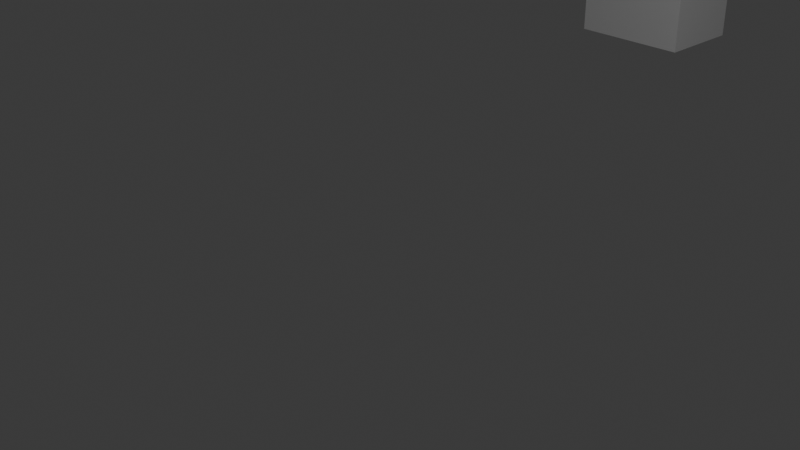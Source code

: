 # Source: space_egg.blend  (saved by Blender 4.1.23; exported with 4.5.12 LTS)
import bpy
from mathutils import Matrix  # noqa: F401  (used for matrix-valued properties, if any)

bpy.ops.wm.read_factory_settings(use_empty=True)
scene = bpy.context.scene
scene.name = 'Scene'

# ---- collections
col_collection = bpy.data.collections.new('Collection'); scene.collection.children.link(col_collection)

# ---- materials (node trees are filled in below, after node groups)
mat_material = bpy.data.materials.new('Material')
mat_material.alpha_threshold = 0.0
mat_material.use_transparent_shadow = False
mat_material.roughness = 0.5
mat_material.line_color = (0.0, 0.0, 0.0, 1.0)

# ---- material node trees
mat_material.use_nodes = True; mat_material.node_tree.nodes.clear()
_N = mat_material.node_tree.nodes; _L = mat_material.node_tree.links
n0 = _N.new('ShaderNodeOutputMaterial'); n0.name = 'Material Output'; n0.location = (300, 300)
n1 = _N.new('ShaderNodeBsdfPrincipled'); n1.name = 'Principled BSDF'; n1.location = (10, 300)
n1.inputs[3].default_value = 1.45
_L.new(n1.outputs[0], n0.inputs[0])
n0.is_active_output = True

# ---- world
world_world = bpy.data.worlds.new('World'); scene.world = world_world
world_world.use_nodes = True; world_world.node_tree.nodes.clear()
_N = world_world.node_tree.nodes; _L = world_world.node_tree.links
n0 = _N.new('ShaderNodeOutputWorld'); n0.name = 'World Output'; n0.location = (300, 300)
n1 = _N.new('ShaderNodeBackground'); n1.name = 'Background'; n1.location = (10, 300)
n1.inputs[0].default_value = (0.05088, 0.05088, 0.05088, 1.0)
_L.new(n1.outputs[0], n0.inputs[0])
n0.is_active_output = True
world_world.color = (0.05088, 0.05088, 0.05088)
world_world.use_sun_shadow = False
world_world.sun_shadow_jitter_overblur = 0.0

# ---- cameras
cam_camera = bpy.data.cameras.new('Camera')
cam_camera.clip_end = 100.0
cam_camera.ortho_scale = 7.314

# ---- lights
light_light = bpy.data.lights.new('Light', 'POINT')
light_light.transmission_factor = 0.0
light_light.energy = 1000.0
light_light.shadow_soft_size = 0.1
light_light.shadow_maximum_resolution = 0.006
light_light.use_absolute_resolution = True

# ---- meshes
me_cube = bpy.data.meshes.new('Cube')
me_cube.from_pydata([(1.0, -1.0, 1.0), (1.0, -1.0, -1.0), (-1.0, -1.0, 1.0), (-1.0, -1.0, -1.0), (-1.0, 0.0, -1.0), (1.0, 0.0, 1.0), (-1.0, 0.0, 1.0), (1.0, 0.0, -1.0)], [], [(5, 6, 2, 0), (1, 0, 2, 3), (4, 7, 1, 3), (7, 5, 0, 1), (3, 2, 6, 4)])
_uv = me_cube.uv_layers.new(name='UVMap')
_uv.uv.foreach_set('vector', [0.625, 0.625, 0.875, 0.625, 0.875, 0.75, 0.625, 0.75, 0.375, 0.75, 0.625, 0.75, 0.625, 1.0, 0.375, 1.0, 0.125, 0.625, 0.375, 0.625, 0.375, 0.75, 0.125, 0.75, 0.375, 0.625, 0.625, 0.625, 0.625, 0.75, 0.375, 0.75, 0.375, 0.0, 0.625, 0.0, 0.625, 0.125, 0.375, 0.125])
me_cube.materials.append(mat_material)
me_cube.use_mirror_vertex_groups = False
me_cube.update()
me_sphere = bpy.data.meshes.new('Sphere')
me_sphere.from_pydata([(0.0, 0.965, 0.0), (0.0, 0.8315, -0.3715), (0.1785, 0.9304, 0.0), (0.1802, 0.9061, -0.1987), (0.1622, 0.8155, -0.3715), (0.1379, 0.6935, -0.5231), (0.1084, 0.5449, -0.6474), (0.07466, 0.3753, -0.7399), (0.03806, 0.1913, -0.7968), (0.354, 0.8746, 0.0), (0.3536, 0.8536, -0.1987), (0.3182, 0.7682, -0.3715), (0.2706, 0.6533, -0.5231), (0.2126, 0.5133, -0.6474), (0.1464, 0.3536, -0.7399), (0.07466, 0.1802, -0.7968), (0.515, 0.7367, 0.0), (0.4834, 0.7367, -0.1987), (0.4619, 0.6913, -0.3715), (0.3928, 0.5879, -0.5231), (0.3087, 0.4619, -0.6474), (0.2126, 0.3182, -0.7399), (0.1084, 0.1622, -0.7968), (0.6337, 0.5911, 0.0), (0.6234, 0.5982, -0.1987), (0.5879, 0.5879, -0.3715), (0.5, 0.5, -0.5231), (0.3928, 0.3928, -0.6474), (0.2706, 0.2706, -0.7399), (0.1379, 0.1379, -0.7968), (0.7301, 0.4661, 0.0), (0.7425, 0.4503, -0.1987), (0.6913, 0.4619, -0.3715), (0.5879, 0.3928, -0.5231), (0.4619, 0.3087, -0.6474), (0.3182, 0.2126, -0.7399), (0.1622, 0.1084, -0.7968), (0.8421, 0.3044, 0.0), (0.8194, 0.3221, -0.1987), (0.7682, 0.3182, -0.3715), (0.6533, 0.2706, -0.5231), (0.5133, 0.2126, -0.6474), (0.3536, 0.1464, -0.7399), (0.1802, 0.07466, -0.7968), (0.8851, 0.1913, 0.0), (0.9019, 0.1487, -0.1987), (0.8155, 0.1622, -0.3715), (0.6935, 0.1379, -0.5231), (0.5449, 0.1084, -0.6474), (0.3753, 0.07466, -0.7399), (0.1913, 0.03806, -0.7968), (0.9449, -8.136e-08, 0.0), (0.9239, 5.275e-08, -0.1987), (0.8315, -8.136e-08, -0.3715), (0.7071, 2.295e-08, -0.5231), (0.5556, -4.411e-08, -0.6474), (0.3827, -1.431e-08, -0.7399), (0.1951, -3.132e-09, -0.7968), (1.003, -0.1913, 0.0), (0.9471, -0.1802, -0.1987), (0.8565, -0.1622, -0.3715), (0.7345, -0.1379, -0.5231), (0.5859, -0.1084, -0.6474), (0.4163, -0.07466, -0.7399), (0.1913, -0.03806, -0.7968), (1.055, -0.3753, 0.0), (0.8946, -0.3536, -0.1987), (0.8092, -0.3182, -0.3715), (0.6943, -0.2706, -0.5231), (0.5543, -0.2126, -0.6474), (0.3946, -0.1464, -0.7399), (0.2212, -0.07466, -0.7968), (1.051, -0.5732, 0.0), (0.8092, -0.5133, -0.1987), (0.7323, -0.4619, -0.3715), (0.6289, -0.3928, -0.5231), (0.5029, -0.3087, -0.6474), (0.3592, -0.2126, -0.7399), (0.2032, -0.1084, -0.7968), (0.9293, -0.7597, 0.0), (0.725, -0.7478, -0.1987), (0.6289, -0.5879, -0.3715), (0.541, -0.5, -0.5231), (0.4339, -0.3928, -0.6474), (0.3116, -0.2706, -0.7399), (0.179, -0.1379, -0.7968), (0.5859, -0.8155, 0.0), (0.5543, -0.7682, -0.1987), (0.5029, -0.6913, -0.3715), (0.4339, -0.5879, -0.5231), (0.3497, -0.4619, -0.6474), (0.2536, -0.3182, -0.7399), (0.1494, -0.1622, -0.7968), (0.3753, -0.9061, 0.0), (0.3536, -0.8536, -0.1987), (0.3592, -0.7682, -0.3715), (0.3116, -0.6533, -0.5231), (0.2536, -0.5133, -0.6474), (0.1875, -0.3536, -0.7399), (0.1157, -0.1802, -0.7968), (0.1913, -0.9619, 0.0), (0.1802, -0.9061, -0.1987), (0.2032, -0.8155, -0.3715), (0.179, -0.6935, -0.5231), (0.1494, -0.5449, -0.6474), (0.1157, -0.3753, -0.7399), (0.07907, -0.1913, -0.7968), (-1.341e-07, -0.9808, 0.0), (2.98e-08, -0.9239, -0.1987), (-1.043e-07, -0.8315, -0.3715), (-1.49e-08, -0.7071, -0.5231), (-9.686e-08, -0.5556, -0.6474), (-5.215e-08, -0.3827, -0.7399), (-7.451e-09, -0.1951, -0.7968), (-0.1913, -0.9619, 0.0), (-0.1802, -0.9061, -0.1987), (-0.1622, -0.8155, -0.3715), (-0.1379, -0.6935, -0.5231), (-0.1084, -0.5449, -0.6474), (-0.07466, -0.3753, -0.7399), (-0.03806, -0.1913, -0.7968), (-0.4608, -0.9376, 0.0), (-0.3536, -0.8536, -0.1987), (-0.3182, -0.7682, -0.3715), (-0.2706, -0.6533, -0.5231), (-0.2126, -0.5133, -0.6474), (-0.1464, -0.3536, -0.7399), (-0.07466, -0.1802, -0.7968), (-0.4741, -0.9257, -0.1987), (-0.4619, -0.6913, -0.3715), (-0.3928, -0.5879, -0.5231), (-0.3087, -0.4619, -0.6474), (-0.2126, -0.3182, -0.7399), (-0.1084, -0.1622, -0.7968), (-0.2706, -0.2706, -0.7399), (-0.1379, -0.1379, -0.7968), (0.0, 8.044e-09, -0.816), (-0.4619, -0.2102, -0.6474), (-0.3182, -0.2126, -0.7399), (-0.1622, -0.1084, -0.7968), (-0.4371, 0.2962, -0.1987), (-0.3536, -0.1464, -0.7399), (-0.1802, -0.07466, -0.7968), (-0.5502, 0.3645, -0.1987), (-0.3753, -0.07466, -0.7399), (-0.1913, -0.03806, -0.7968), (-0.6498, 0.4266, -0.1987), (-0.3827, 6.02e-08, -0.7399), (-0.1951, 2.667e-08, -0.7968), (-0.7281, 0.4887, -0.1987), (-0.3753, 0.07466, -0.7399), (-0.1913, 0.03806, -0.7968), (-0.8073, 0.5308, -0.1987), (-0.3536, 0.1464, -0.7399), (-0.1802, 0.07466, -0.7968), (-0.8155, 0.5449, 0.0), (-0.7682, 0.5133, -0.1987), (-0.6913, 0.4619, -0.3715), (-0.5879, 0.3928, -0.5231), (-0.4619, 0.3087, -0.6474), (-0.3182, 0.2126, -0.7399), (-0.1622, 0.1084, -0.7968), (-0.6935, 0.6935, 0.0), (-0.6533, 0.6533, -0.1987), (-0.5879, 0.5879, -0.3715), (-0.5, 0.5, -0.5231), (-0.3928, 0.3928, -0.6474), (-0.2706, 0.2706, -0.7399), (-0.1379, 0.1379, -0.7968), (-0.5364, 0.7919, 0.0), (-0.5133, 0.7682, -0.1987), (-0.4619, 0.6913, -0.3715), (-0.3928, 0.5879, -0.5231), (-0.3087, 0.4619, -0.6474), (-0.2126, 0.3182, -0.7399), (-0.1084, 0.1622, -0.7968), (-0.3753, 0.8825, 0.0), (-0.3536, 0.8536, -0.1987), (-0.3182, 0.7682, -0.3715), (-0.2706, 0.6533, -0.5231), (-0.2126, 0.5133, -0.6474), (-0.1464, 0.3536, -0.7399), (-0.07466, 0.1802, -0.7968), (-0.1913, 0.9226, 0.0), (-0.1802, 0.9061, -0.1987), (-0.1622, 0.8155, -0.3715), (-0.1379, 0.6935, -0.5231), (-0.1084, 0.5449, -0.6474), (-0.07466, 0.3753, -0.7399), (-0.03806, 0.1913, -0.7968), (5.96e-08, 0.9239, -0.1987), (8.941e-08, 0.7071, -0.5231), (2.161e-07, 0.5556, -0.6474), (6.706e-08, 0.3827, -0.7399), (1.49e-08, 0.1951, -0.7968)], [(137, 138), (143, 140), (146, 143), (149, 146), (152, 149), (152, 156)], [(194, 193, 7, 8), (136, 194, 8), (190, 0, 2, 3), (1, 190, 3, 4), (191, 1, 4, 5), (192, 191, 5, 6), (193, 192, 6, 7), (7, 6, 13, 14), (8, 7, 14, 15), (136, 8, 15), (3, 2, 9, 10), (4, 3, 10, 11), (5, 4, 11, 12), (6, 5, 12, 13), (11, 10, 17, 18), (12, 11, 18, 19), (13, 12, 19, 20), (14, 13, 20, 21), (15, 14, 21, 22), (136, 15, 22), (10, 9, 16, 17), (22, 21, 28, 29), (136, 22, 29), (17, 16, 23, 24), (18, 17, 24, 25), (19, 18, 25, 26), (20, 19, 26, 27), (21, 20, 27, 28), (25, 24, 31, 32), (26, 25, 32, 33), (27, 26, 33, 34), (28, 27, 34, 35), (29, 28, 35, 36), (136, 29, 36), (24, 23, 30, 31), (36, 35, 42, 43), (136, 36, 43), (31, 30, 37, 38), (32, 31, 38, 39), (33, 32, 39, 40), (34, 33, 40, 41), (35, 34, 41, 42), (40, 39, 46, 47), (41, 40, 47, 48), (42, 41, 48, 49), (43, 42, 49, 50), (136, 43, 50), (38, 37, 44, 45), (39, 38, 45, 46), (136, 50, 57), (45, 44, 51, 52), (46, 45, 52, 53), (47, 46, 53, 54), (48, 47, 54, 55), (49, 48, 55, 56), (50, 49, 56, 57), (55, 54, 61, 62), (56, 55, 62, 63), (57, 56, 63, 64), (136, 57, 64), (52, 51, 58, 59), (53, 52, 59, 60), (54, 53, 60, 61), (59, 58, 65, 66), (60, 59, 66, 67), (61, 60, 67, 68), (62, 61, 68, 69), (63, 62, 69, 70), (64, 63, 70, 71), (136, 64, 71), (69, 68, 75, 76), (70, 69, 76, 77), (71, 70, 77, 78), (136, 71, 78), (66, 65, 72, 73), (67, 66, 73, 74), (68, 67, 74, 75), (73, 72, 79, 80), (74, 73, 80, 81), (75, 74, 81, 82), (76, 75, 82, 83), (77, 76, 83, 84), (78, 77, 84, 85), (136, 78, 85), (84, 83, 90, 91), (85, 84, 91, 92), (136, 85, 92), (80, 79, 86, 87), (81, 80, 87, 88), (82, 81, 88, 89), (83, 82, 89, 90), (87, 86, 93, 94), (88, 87, 94, 95), (89, 88, 95, 96), (90, 89, 96, 97), (91, 90, 97, 98), (92, 91, 98, 99), (136, 92, 99), (98, 97, 104, 105), (99, 98, 105, 106), (136, 99, 106), (94, 93, 100, 101), (95, 94, 101, 102), (96, 95, 102, 103), (97, 96, 103, 104), (102, 101, 108, 109), (103, 102, 109, 110), (104, 103, 110, 111), (105, 104, 111, 112), (106, 105, 112, 113), (136, 106, 113), (101, 100, 107, 108), (113, 112, 119, 120), (136, 113, 120), (108, 107, 114, 115), (109, 108, 115, 116), (110, 109, 116, 117), (111, 110, 117, 118), (112, 111, 118, 119), (117, 116, 123, 124), (118, 117, 124, 125), (119, 118, 125, 126), (120, 119, 126, 127), (136, 120, 127), (115, 114, 121, 122), (116, 115, 122, 123), (136, 127, 133), (123, 122, 128, 129), (124, 123, 129, 130), (125, 124, 130, 131), (126, 125, 131, 132), (127, 126, 132, 133), (133, 132, 134, 135), (136, 133, 135), (136, 135, 139), (135, 134, 138, 139), (139, 138, 141, 142), (136, 139, 142), (142, 141, 144, 145), (136, 142, 145), (145, 144, 147, 148), (136, 145, 148), (148, 147, 150, 151), (136, 148, 151), (151, 150, 153, 154), (136, 151, 154), (154, 153, 160, 161), (136, 154, 161), (161, 160, 167, 168), (136, 161, 168), (156, 155, 162, 163), (157, 156, 163, 164), (158, 157, 164, 165), (159, 158, 165, 166), (160, 159, 166, 167), (164, 163, 170, 171), (165, 164, 171, 172), (166, 165, 172, 173), (167, 166, 173, 174), (168, 167, 174, 175), (136, 168, 175), (163, 162, 169, 170), (175, 174, 181, 182), (136, 175, 182), (170, 169, 176, 177), (171, 170, 177, 178), (172, 171, 178, 179), (173, 172, 179, 180), (174, 173, 180, 181), (179, 178, 185, 186), (180, 179, 186, 187), (181, 180, 187, 188), (182, 181, 188, 189), (136, 182, 189), (177, 176, 183, 184), (178, 177, 184, 185), (136, 189, 194), (184, 183, 0, 190), (185, 184, 190, 1), (186, 185, 1, 191), (187, 186, 191, 192), (188, 187, 192, 193), (189, 188, 193, 194)])
_uv = me_sphere.uv_layers.new(name='UVMap')
_uv.uv.foreach_set('vector', [0.75, 0.0625, 0.75, 0.125, 0.7188, 0.125, 0.7188, 0.0625, 0.7344, 0.0, 0.75, 0.0625, 0.7188, 0.0625, 0.75, 0.375, 0.75, 0.4375, 0.7188, 0.4375, 0.7188, 0.375, 0.75, 0.3125, 0.75, 0.375, 0.7188, 0.375, 0.7188, 0.3125, 0.75, 0.25, 0.75, 0.3125, 0.7188, 0.3125, 0.7188, 0.25, 0.75, 0.1875, 0.75, 0.25, 0.7188, 0.25, 0.7188, 0.1875, 0.75, 0.125, 0.75, 0.1875, 0.7188, 0.1875, 0.7188, 0.125, 0.7188, 0.125, 0.7188, 0.1875, 0.6875, 0.1875, 0.6875, 0.125, 0.7188, 0.0625, 0.7188, 0.125, 0.6875, 0.125, 0.6875, 0.0625, 0.7031, 0.0, 0.7188, 0.0625, 0.6875, 0.0625, 0.7188, 0.375, 0.7188, 0.4375, 0.6875, 0.4375, 0.6875, 0.375, 0.7188, 0.3125, 0.7188, 0.375, 0.6875, 0.375, 0.6875, 0.3125, 0.7188, 0.25, 0.7188, 0.3125, 0.6875, 0.3125, 0.6875, 0.25, 0.7188, 0.1875, 0.7188, 0.25, 0.6875, 0.25, 0.6875, 0.1875, 0.6875, 0.3125, 0.6875, 0.375, 0.6562, 0.375, 0.6562, 0.3125, 0.6875, 0.25, 0.6875, 0.3125, 0.6562, 0.3125, 0.6562, 0.25, 0.6875, 0.1875, 0.6875, 0.25, 0.6562, 0.25, 0.6562, 0.1875, 0.6875, 0.125, 0.6875, 0.1875, 0.6562, 0.1875, 0.6562, 0.125, 0.6875, 0.0625, 0.6875, 0.125, 0.6562, 0.125, 0.6562, 0.0625, 0.6719, 0.0, 0.6875, 0.0625, 0.6562, 0.0625, 0.6875, 0.375, 0.6875, 0.4375, 0.6562, 0.4375, 0.6562, 0.375, 0.6562, 0.0625, 0.6562, 0.125, 0.625, 0.125, 0.625, 0.0625, 0.6406, 0.0, 0.6562, 0.0625, 0.625, 0.0625, 0.6562, 0.375, 0.6562, 0.4375, 0.625, 0.4375, 0.625, 0.375, 0.6562, 0.3125, 0.6562, 0.375, 0.625, 0.375, 0.625, 0.3125, 0.6562, 0.25, 0.6562, 0.3125, 0.625, 0.3125, 0.625, 0.25, 0.6562, 0.1875, 0.6562, 0.25, 0.625, 0.25, 0.625, 0.1875, 0.6562, 0.125, 0.6562, 0.1875, 0.625, 0.1875, 0.625, 0.125, 0.625, 0.3125, 0.625, 0.375, 0.5938, 0.375, 0.5938, 0.3125, 0.625, 0.25, 0.625, 0.3125, 0.5938, 0.3125, 0.5938, 0.25, 0.625, 0.1875, 0.625, 0.25, 0.5938, 0.25, 0.5938, 0.1875, 0.625, 0.125, 0.625, 0.1875, 0.5938, 0.1875, 0.5938, 0.125, 0.625, 0.0625, 0.625, 0.125, 0.5938, 0.125, 0.5938, 0.0625, 0.6094, 0.0, 0.625, 0.0625, 0.5938, 0.0625, 0.625, 0.375, 0.625, 0.4375, 0.5938, 0.4375, 0.5938, 0.375, 0.5938, 0.0625, 0.5938, 0.125, 0.5625, 0.125, 0.5625, 0.0625, 0.5781, 0.0, 0.5938, 0.0625, 0.5625, 0.0625, 0.5938, 0.375, 0.5938, 0.4375, 0.5625, 0.4375, 0.5625, 0.375, 0.5938, 0.3125, 0.5938, 0.375, 0.5625, 0.375, 0.5625, 0.3125, 0.5938, 0.25, 0.5938, 0.3125, 0.5625, 0.3125, 0.5625, 0.25, 0.5938, 0.1875, 0.5938, 0.25, 0.5625, 0.25, 0.5625, 0.1875, 0.5938, 0.125, 0.5938, 0.1875, 0.5625, 0.1875, 0.5625, 0.125, 0.5625, 0.25, 0.5625, 0.3125, 0.5312, 0.3125, 0.5312, 0.25, 0.5625, 0.1875, 0.5625, 0.25, 0.5312, 0.25, 0.5312, 0.1875, 0.5625, 0.125, 0.5625, 0.1875, 0.5312, 0.1875, 0.5312, 0.125, 0.5625, 0.0625, 0.5625, 0.125, 0.5312, 0.125, 0.5312, 0.0625, 0.5469, 0.0, 0.5625, 0.0625, 0.5312, 0.0625, 0.5625, 0.375, 0.5625, 0.4375, 0.5312, 0.4375, 0.5312, 0.375, 0.5625, 0.3125, 0.5625, 0.375, 0.5312, 0.375, 0.5312, 0.3125, 0.5156, 0.0, 0.5312, 0.0625, 0.5, 0.0625, 0.5312, 0.375, 0.5312, 0.4375, 0.5, 0.4375, 0.5, 0.375, 0.5312, 0.3125, 0.5312, 0.375, 0.5, 0.375, 0.5, 0.3125, 0.5312, 0.25, 0.5312, 0.3125, 0.5, 0.3125, 0.5, 0.25, 0.5312, 0.1875, 0.5312, 0.25, 0.5, 0.25, 0.5, 0.1875, 0.5312, 0.125, 0.5312, 0.1875, 0.5, 0.1875, 0.5, 0.125, 0.5312, 0.0625, 0.5312, 0.125, 0.5, 0.125, 0.5, 0.0625, 0.5, 0.1875, 0.5, 0.25, 0.4688, 0.25, 0.4688, 0.1875, 0.5, 0.125, 0.5, 0.1875, 0.4688, 0.1875, 0.4688, 0.125, 0.5, 0.0625, 0.5, 0.125, 0.4688, 0.125, 0.4688, 0.0625, 0.4844, 0.0, 0.5, 0.0625, 0.4688, 0.0625, 0.5, 0.375, 0.5, 0.4375, 0.4688, 0.4375, 0.4688, 0.375, 0.5, 0.3125, 0.5, 0.375, 0.4688, 0.375, 0.4687, 0.3125, 0.5, 0.25, 0.5, 0.3125, 0.4687, 0.3125, 0.4688, 0.25, 0.4688, 0.375, 0.4688, 0.4375, 0.4375, 0.4375, 0.4375, 0.375, 0.4687, 0.3125, 0.4688, 0.375, 0.4375, 0.375, 0.4375, 0.3125, 0.4688, 0.25, 0.4687, 0.3125, 0.4375, 0.3125, 0.4375, 0.25, 0.4688, 0.1875, 0.4688, 0.25, 0.4375, 0.25, 0.4375, 0.1875, 0.4688, 0.125, 0.4688, 0.1875, 0.4375, 0.1875, 0.4375, 0.125, 0.4688, 0.0625, 0.4688, 0.125, 0.4375, 0.125, 0.4375, 0.0625, 0.4531, 0.0, 0.4688, 0.0625, 0.4375, 0.0625, 0.4375, 0.1875, 0.4375, 0.25, 0.4062, 0.25, 0.4062, 0.1875, 0.4375, 0.125, 0.4375, 0.1875, 0.4062, 0.1875, 0.4062, 0.125, 0.4375, 0.0625, 0.4375, 0.125, 0.4062, 0.125, 0.4062, 0.0625, 0.4219, 0.0, 0.4375, 0.0625, 0.4062, 0.0625, 0.4375, 0.375, 0.4375, 0.4375, 0.4062, 0.4375, 0.4062, 0.375, 0.4375, 0.3125, 0.4375, 0.375, 0.4062, 0.375, 0.4062, 0.3125, 0.4375, 0.25, 0.4375, 0.3125, 0.4062, 0.3125, 0.4062, 0.25, 0.4062, 0.375, 0.4062, 0.4375, 0.375, 0.4375, 0.375, 0.375, 0.4062, 0.3125, 0.4062, 0.375, 0.375, 0.375, 0.375, 0.3125, 0.4062, 0.25, 0.4062, 0.3125, 0.375, 0.3125, 0.375, 0.25, 0.4062, 0.1875, 0.4062, 0.25, 0.375, 0.25, 0.375, 0.1875, 0.4062, 0.125, 0.4062, 0.1875, 0.375, 0.1875, 0.375, 0.125, 0.4062, 0.0625, 0.4062, 0.125, 0.375, 0.125, 0.375, 0.0625, 0.3906, 0.0, 0.4062, 0.0625, 0.375, 0.0625, 0.375, 0.125, 0.375, 0.1875, 0.3438, 0.1875, 0.3438, 0.125, 0.375, 0.0625, 0.375, 0.125, 0.3438, 0.125, 0.3438, 0.0625, 0.3594, 0.0, 0.375, 0.0625, 0.3438, 0.0625, 0.375, 0.375, 0.375, 0.4375, 0.3438, 0.4375, 0.3438, 0.375, 0.375, 0.3125, 0.375, 0.375, 0.3438, 0.375, 0.3438, 0.3125, 0.375, 0.25, 0.375, 0.3125, 0.3438, 0.3125, 0.3438, 0.25, 0.375, 0.1875, 0.375, 0.25, 0.3438, 0.25, 0.3438, 0.1875, 0.3438, 0.375, 0.3438, 0.4375, 0.3125, 0.4375, 0.3125, 0.375, 0.3438, 0.3125, 0.3438, 0.375, 0.3125, 0.375, 0.3125, 0.3125, 0.3438, 0.25, 0.3438, 0.3125, 0.3125, 0.3125, 0.3125, 0.25, 0.3438, 0.1875, 0.3438, 0.25, 0.3125, 0.25, 0.3125, 0.1875, 0.3438, 0.125, 0.3438, 0.1875, 0.3125, 0.1875, 0.3125, 0.125, 0.3438, 0.0625, 0.3438, 0.125, 0.3125, 0.125, 0.3125, 0.0625, 0.3281, 0.0, 0.3438, 0.0625, 0.3125, 0.0625, 0.3125, 0.125, 0.3125, 0.1875, 0.2812, 0.1875, 0.2812, 0.125, 0.3125, 0.0625, 0.3125, 0.125, 0.2812, 0.125, 0.2812, 0.0625, 0.2969, 0.0, 0.3125, 0.0625, 0.2812, 0.0625, 0.3125, 0.375, 0.3125, 0.4375, 0.2812, 0.4375, 0.2812, 0.375, 0.3125, 0.3125, 0.3125, 0.375, 0.2812, 0.375, 0.2812, 0.3125, 0.3125, 0.25, 0.3125, 0.3125, 0.2812, 0.3125, 0.2812, 0.25, 0.3125, 0.1875, 0.3125, 0.25, 0.2812, 0.25, 0.2812, 0.1875, 0.2812, 0.3125, 0.2812, 0.375, 0.25, 0.375, 0.25, 0.3125, 0.2812, 0.25, 0.2812, 0.3125, 0.25, 0.3125, 0.25, 0.25, 0.2812, 0.1875, 0.2812, 0.25, 0.25, 0.25, 0.25, 0.1875, 0.2812, 0.125, 0.2812, 0.1875, 0.25, 0.1875, 0.25, 0.125, 0.2812, 0.0625, 0.2812, 0.125, 0.25, 0.125, 0.25, 0.0625, 0.2656, 0.0, 0.2812, 0.0625, 0.25, 0.0625, 0.2812, 0.375, 0.2812, 0.4375, 0.25, 0.4375, 0.25, 0.375, 0.25, 0.0625, 0.25, 0.125, 0.2188, 0.125, 0.2188, 0.0625, 0.2344, 0.0, 0.25, 0.0625, 0.2188, 0.0625, 0.25, 0.375, 0.25, 0.4375, 0.2188, 0.4375, 0.2188, 0.375, 0.25, 0.3125, 0.25, 0.375, 0.2188, 0.375, 0.2188, 0.3125, 0.25, 0.25, 0.25, 0.3125, 0.2188, 0.3125, 0.2188, 0.25, 0.25, 0.1875, 0.25, 0.25, 0.2188, 0.25, 0.2188, 0.1875, 0.25, 0.125, 0.25, 0.1875, 0.2188, 0.1875, 0.2188, 0.125, 0.2188, 0.25, 0.2188, 0.3125, 0.1875, 0.3125, 0.1875, 0.25, 0.2188, 0.1875, 0.2188, 0.25, 0.1875, 0.25, 0.1875, 0.1875, 0.2188, 0.125, 0.2188, 0.1875, 0.1875, 0.1875, 0.1875, 0.125, 0.2188, 0.0625, 0.2188, 0.125, 0.1875, 0.125, 0.1875, 0.0625, 0.2031, 0.0, 0.2188, 0.0625, 0.1875, 0.0625, 0.2188, 0.375, 0.2188, 0.4375, 0.1875, 0.4375, 0.1875, 0.375, 0.2188, 0.3125, 0.2188, 0.375, 0.1875, 0.375, 0.1875, 0.3125, 0.1719, 0.0, 0.1875, 0.0625, 0.1563, 0.0625, 0.1875, 0.3125, 0.1875, 0.375, 0.1563, 0.375, 0.1562, 0.3125, 0.1875, 0.25, 0.1875, 0.3125, 0.1562, 0.3125, 0.1562, 0.25, 0.1875, 0.1875, 0.1875, 0.25, 0.1562, 0.25, 0.1562, 0.1875, 0.1875, 0.125, 0.1875, 0.1875, 0.1562, 0.1875, 0.1562, 0.125, 0.1875, 0.0625, 0.1875, 0.125, 0.1562, 0.125, 0.1563, 0.0625, 0.1563, 0.0625, 0.1562, 0.125, 0.125, 0.125, 0.125, 0.0625, 0.1406, 0.0, 0.1563, 0.0625, 0.125, 0.0625, 0.1094, 0.0, 0.125, 0.0625, 0.09375, 0.0625, 0.125, 0.0625, 0.125, 0.125, 0.09375, 0.125, 0.09375, 0.0625, 0.09375, 0.0625, 0.09375, 0.125, 0.0625, 0.125, 0.0625, 0.0625, 0.07812, 0.0, 0.09375, 0.0625, 0.0625, 0.0625, 0.0625, 0.0625, 0.0625, 0.125, 0.03125, 0.125, 0.03125, 0.0625, 0.04687, 0.0, 0.0625, 0.0625, 0.03125, 0.0625, 0.03125, 0.0625, 0.03125, 0.125, 0.0, 0.125, 0.0, 0.0625, 0.01562, 0.0, 0.03125, 0.0625, 0.0, 0.0625, 1.0, 0.0625, 1.0, 0.125, 0.9687, 0.125, 0.9688, 0.0625, 0.9844, 0.0, 1.0, 0.0625, 0.9688, 0.0625, 0.9688, 0.0625, 0.9687, 0.125, 0.9375, 0.125, 0.9375, 0.0625, 0.9531, 0.0, 0.9688, 0.0625, 0.9375, 0.0625, 0.9375, 0.0625, 0.9375, 0.125, 0.9062, 0.125, 0.9062, 0.0625, 0.9219, 0.0, 0.9375, 0.0625, 0.9062, 0.0625, 0.9062, 0.0625, 0.9062, 0.125, 0.875, 0.125, 0.875, 0.0625, 0.8906, 0.0, 0.9062, 0.0625, 0.875, 0.0625, 0.9062, 0.375, 0.9062, 0.4375, 0.875, 0.4375, 0.875, 0.375, 0.9062, 0.3125, 0.9062, 0.375, 0.875, 0.375, 0.875, 0.3125, 0.9062, 0.25, 0.9062, 0.3125, 0.875, 0.3125, 0.875, 0.25, 0.9062, 0.1875, 0.9062, 0.25, 0.875, 0.25, 0.875, 0.1875, 0.9062, 0.125, 0.9062, 0.1875, 0.875, 0.1875, 0.875, 0.125, 0.875, 0.3125, 0.875, 0.375, 0.8438, 0.375, 0.8437, 0.3125, 0.875, 0.25, 0.875, 0.3125, 0.8437, 0.3125, 0.8438, 0.25, 0.875, 0.1875, 0.875, 0.25, 0.8438, 0.25, 0.8437, 0.1875, 0.875, 0.125, 0.875, 0.1875, 0.8437, 0.1875, 0.8438, 0.125, 0.875, 0.0625, 0.875, 0.125, 0.8438, 0.125, 0.8438, 0.0625, 0.8594, 0.0, 0.875, 0.0625, 0.8438, 0.0625, 0.875, 0.375, 0.875, 0.4375, 0.8437, 0.4375, 0.8438, 0.375, 0.8438, 0.0625, 0.8438, 0.125, 0.8125, 0.125, 0.8125, 0.0625, 0.8281, 0.0, 0.8438, 0.0625, 0.8125, 0.0625, 0.8438, 0.375, 0.8437, 0.4375, 0.8125, 0.4375, 0.8125, 0.375, 0.8437, 0.3125, 0.8438, 0.375, 0.8125, 0.375, 0.8125, 0.3125, 0.8438, 0.25, 0.8437, 0.3125, 0.8125, 0.3125, 0.8125, 0.25, 0.8437, 0.1875, 0.8438, 0.25, 0.8125, 0.25, 0.8125, 0.1875, 0.8438, 0.125, 0.8437, 0.1875, 0.8125, 0.1875, 0.8125, 0.125, 0.8125, 0.25, 0.8125, 0.3125, 0.7812, 0.3125, 0.7812, 0.25, 0.8125, 0.1875, 0.8125, 0.25, 0.7812, 0.25, 0.7812, 0.1875, 0.8125, 0.125, 0.8125, 0.1875, 0.7812, 0.1875, 0.7812, 0.125, 0.8125, 0.0625, 0.8125, 0.125, 0.7812, 0.125, 0.7812, 0.0625, 0.7969, 0.0, 0.8125, 0.0625, 0.7812, 0.0625, 0.8125, 0.375, 0.8125, 0.4375, 0.7812, 0.4375, 0.7812, 0.375, 0.8125, 0.3125, 0.8125, 0.375, 0.7812, 0.375, 0.7812, 0.3125, 0.7656, 0.0, 0.7812, 0.0625, 0.75, 0.0625, 0.7812, 0.375, 0.7812, 0.4375, 0.75, 0.4375, 0.75, 0.375, 0.7812, 0.3125, 0.7812, 0.375, 0.75, 0.375, 0.75, 0.3125, 0.7812, 0.25, 0.7812, 0.3125, 0.75, 0.3125, 0.75, 0.25, 0.7812, 0.1875, 0.7812, 0.25, 0.75, 0.25, 0.75, 0.1875, 0.7812, 0.125, 0.7812, 0.1875, 0.75, 0.1875, 0.75, 0.125, 0.7812, 0.0625, 0.7812, 0.125, 0.75, 0.125, 0.75, 0.0625])
me_sphere.update()
me_cone = bpy.data.meshes.new('Cone')
me_cone.from_pydata([(-0.1732, 1.0, -1.046), (0.01789, 0.9808, -1.033), (0.3433, 0.9239, -1.0), (0.5556, 0.8315, -1.0), (0.7071, 0.7071, -1.0), (0.8315, 0.5556, -1.0), (0.9239, 0.3827, -1.0), (0.9808, 0.1951, -1.0), (1.0, 0.0, -1.0), (0.9808, -0.1951, -1.0), (0.9239, -0.3827, -1.0), (0.8315, -0.5556, -1.0), (0.7071, -0.7071, -1.0), (0.5556, -0.8315, -1.0), (0.3827, -0.9239, -1.0), (0.1623, -0.9808, -1.0), (-0.1695, -1.0, -1.022), (-0.3938, 1.081e-07, -0.2365), (-0.3675, -0.5, -0.6182), (-0.04493, -0.4619, -0.6707), (0.06478, -0.3536, -0.7036), (0.1338, -0.1913, -0.7167), (0.1259, 2.228e-08, -0.5985), (0.1666, 0.1913, -0.7626), (-0.3675, 0.5, -0.6182), (-0.01868, 0.4619, -0.6707), (0.09103, 0.3536, -0.6773)], [], [(0, 24, 17, 1), (1, 17, 25, 2), (2, 25, 17, 3), (3, 17, 26, 4), (4, 26, 17, 5), (5, 17, 23, 6), (6, 23, 17, 7), (7, 17, 22, 8), (8, 22, 17, 9), (9, 17, 21, 10), (10, 21, 17, 11), (11, 17, 20, 12), (12, 20, 17, 13), (13, 17, 19, 14), (14, 19, 17, 15), (15, 17, 18, 16)])
_uv = me_cone.uv_layers.new(name='UVMap')
_uv.uv.foreach_set('vector', [0.25, 0.49, 0.25, 0.37, 0.25, 0.25, 0.2968, 0.4854, 0.2968, 0.4854, 0.25, 0.25, 0.2959, 0.3609, 0.3418, 0.4717, 0.3418, 0.4717, 0.2959, 0.3609, 0.25, 0.25, 0.3833, 0.4496, 0.3833, 0.4496, 0.25, 0.25, 0.3349, 0.3349, 0.4197, 0.4197, 0.4197, 0.4197, 0.3349, 0.3349, 0.25, 0.25, 0.4496, 0.3833, 0.4496, 0.3833, 0.25, 0.25, 0.3609, 0.2959, 0.4717, 0.3418, 0.4717, 0.3418, 0.3609, 0.2959, 0.25, 0.25, 0.4854, 0.2968, 0.4854, 0.2968, 0.25, 0.25, 0.37, 0.25, 0.49, 0.25, 0.49, 0.25, 0.37, 0.25, 0.25, 0.25, 0.4854, 0.2032, 0.4854, 0.2032, 0.25, 0.25, 0.3609, 0.2041, 0.4717, 0.1582, 0.4717, 0.1582, 0.3609, 0.2041, 0.25, 0.25, 0.4496, 0.1167, 0.4496, 0.1167, 0.25, 0.25, 0.3349, 0.1651, 0.4197, 0.08029, 0.4197, 0.08029, 0.3349, 0.1651, 0.25, 0.25, 0.3833, 0.05045, 0.3833, 0.05045, 0.25, 0.25, 0.2959, 0.1391, 0.3418, 0.02827, 0.3418, 0.02827, 0.2959, 0.1391, 0.25, 0.25, 0.2968, 0.01461, 0.2968, 0.01461, 0.25, 0.25, 0.25, 0.13, 0.25, 0.01])
me_cone.update()

# ---- objects
ob_cube = bpy.data.objects.new('Cube', me_cube)
ob_light = bpy.data.objects.new('Light', light_light)
ob_camera = bpy.data.objects.new('Camera', cam_camera)
ob_empty = bpy.data.objects.new('Empty', None)
ob_empty_001 = bpy.data.objects.new('Empty.001', None)
ob_sphere = bpy.data.objects.new('Sphere', me_sphere)
ob_cone = bpy.data.objects.new('Cone', me_cone)

# ---- transforms, parenting, visibility, modifiers, constraints
ob_cube.location = (-3.977, 10.18, 0.0)
ob_cube.scale = (1.0, 0.7567, 1.0)
ob_cube.lock_rotations_4d = False
ob_cube.empty_display_type = 'ARROWS'
ob_cube.lineart.crease_threshold = 0.0
_m = ob_cube.modifiers.new('Mirror', 'MIRROR')
_m.use_axis = (False, True, False)
ob_light.location = (4.076, 1.005, 5.904)
ob_light.rotation_euler = (0.6503, 0.05522, 1.866)
ob_light.lock_rotations_4d = False
ob_light.empty_display_type = 'ARROWS'
ob_light.color = (0.0, 0.0, 0.0, 0.0)
ob_light.lineart.crease_threshold = 0.0
ob_camera.location = (7.359, -6.926, 4.958)
ob_camera.rotation_euler = (1.109, 0.0, 0.8149)
ob_camera.lock_rotations_4d = False
ob_camera.empty_display_type = 'ARROWS'
ob_camera.color = (0.0, 0.0, 0.0, 0.0)
ob_camera.display_type = 'WIRE'
ob_camera.lineart.crease_threshold = 0.0
ob_empty.location = (-12.21, 3.9, 0.0)
ob_empty.rotation_euler = (1.571, 0.0, 1.571)
ob_empty.scale = (2.5, 2.5, 2.5)
ob_empty.empty_display_type = 'IMAGE'
ob_empty.empty_display_size = 5.0
ob_empty_001.location = (0.0, -2.62, 0.0)
ob_empty_001.rotation_euler = (1.571, 0.0, 3.142)
ob_empty_001.scale = (2.5, 2.5, 2.5)
ob_empty_001.empty_display_type = 'IMAGE'
ob_empty_001.empty_display_size = 5.0
ob_sphere.location = (3.889, -2.613, -1.682)
ob_sphere.rotation_euler = (1.571, 0.0, 0.0)
ob_sphere.scale = (1.844, 1.0, 1.0)
_m = ob_sphere.modifiers.new('Mirror', 'MIRROR')
_m.use_axis = (False, False, True)
_m.use_clip = True
_m.merge_threshold = 0.173
ob_cone.location = (2.079, -2.618, -1.599)
ob_cone.rotation_euler = (0.0, 1.571, 3.142)
ob_cone.scale = (1.0, 0.8037, 1.0)

# ---- collection membership
col_collection.objects.link(ob_cube)
col_collection.objects.link(ob_light)
col_collection.objects.link(ob_camera)
col_collection.objects.link(ob_empty)
col_collection.objects.link(ob_empty_001)
col_collection.objects.link(ob_sphere)
col_collection.objects.link(ob_cone)

# ---- scene / render settings (as saved in the file)
scene.camera = ob_camera
scene.frame_start = 1; scene.frame_end = 250; scene.frame_set(1)
scene.render.engine = 'BLENDER_EEVEE_NEXT'
scene.cycles.sampling_pattern = 'TABULATED_SOBOL'
scene.eevee.ray_tracing_options.trace_max_roughness = 0.0
bpy.context.view_layer.update()
